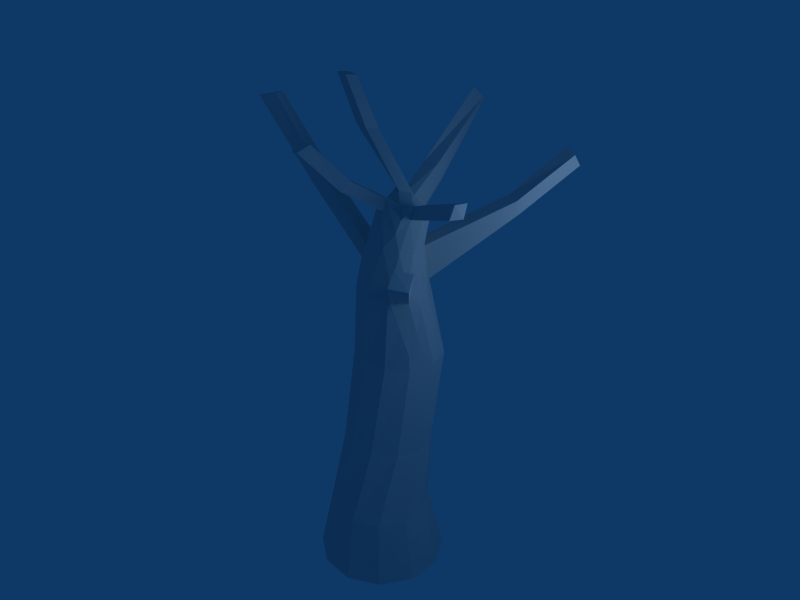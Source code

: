 # Source: tree3.blend  (saved by Blender 2.44.0; exported with 4.5.12 LTS)
import bpy
from mathutils import Matrix  # noqa: F401  (used for matrix-valued properties, if any)

bpy.ops.wm.read_factory_settings(use_empty=True)
scene = bpy.context.scene
scene.name = 'Scene'

# ---- collections
col_collection_1 = bpy.data.collections.new('Collection 1'); scene.collection.children.link(col_collection_1)

# ---- world
world_world = bpy.data.worlds.new('World'); scene.world = world_world
world_world.color = (0.05656, 0.2208, 0.4)
world_world.use_sun_shadow = False
world_world.sun_shadow_jitter_overblur = 0.0
world_world.cycles.sampling_method = 'MANUAL'
world_world.cycles.sample_map_resolution = 256

# ---- cameras
cam_camera = bpy.data.cameras.new('Camera')
cam_camera.passepartout_alpha = 0.2
cam_camera.clip_end = 100.0
cam_camera.lens = 35.0
cam_camera.ortho_scale = 7.314
cam_camera.show_passepartout = False
cam_camera.show_safe_areas = True
cam_camera.dof.focus_distance = 0.0
cam_camera.dof.aperture_fstop = 128.0

# ---- lights
light_spot = bpy.data.lights.new('Spot', 'POINT')
light_spot.transmission_factor = 0.0
light_spot.cutoff_distance = 30.0
light_spot.energy = 100.0
light_spot.shadow_buffer_clip_start = 1.001
light_spot.shadow_soft_size = 1.0
light_spot.shadow_maximum_resolution = 0.006
light_spot.use_absolute_resolution = True
light_spot.cycles.use_multiple_importance_sampling = False

# ---- meshes
me_tube = bpy.data.meshes.new('Tube')
me_tube.from_pydata([(1.42, -1.057, 5.493), (1.632, -0.8869, 4.531), (1.587, -0.8693, 5.432), (1.756, -0.7603, 4.511), (1.369, -0.8926, 5.67), (1.531, -0.7987, 4.466), (0.1694, -1.311, 6.909), (1.654, -0.6695, 4.444), (1.514, -0.7114, 5.6), (-0.003477, -1.259, 6.887), (0.2418, -1.16, 6.998), (0.2582, -0.9689, 0.0006886), (1.085, -0.7251, 5.088), (0.07421, -1.122, 6.993), (0.7071, -0.7071, 8.764e-08), (1.142, -0.6944, 5.315), (-0.2621, -0.9736, 0.001882), (1.244, -0.5452, 5.059), (1.273, -0.5152, 5.286), (0.2194, -0.7897, 1.01), (0.9171, -0.5788, 4.976), (0.5973, -0.5939, 1.015), (0.3105, -0.7935, 6.345), (0.9884, -0.5536, 5.214), (-0.2031, -0.7655, 1.003), (0.3857, -0.6923, 6.472), (1.083, -0.3939, 4.95), (0.9823, -0.2549, 0.003883), (0.1308, -0.7414, 6.341), (1.121, -0.3707, 5.181), (0.2094, -0.6607, 6.483), (-0.7091, -0.711, 0.001037), (1.566, -0.1812, 6.139), (1.615, -0.1436, 6.342), (0.2914, -0.4314, 2.155), (0.8045, -0.2159, 1.01), (-0.05894, -0.5075, 2.157), (-0.5543, -0.5533, 1.005), (0.5886, -0.1682, 2.134), (1.616, 0.01776, 6.12), (1.641, 0.05267, 6.323), (0.2913, -0.325, 4.997), (0.1972, -0.3344, 4.738), (0.4999, -0.2227, 4.677), (0.5552, -0.2116, 4.923), (0.05521, -0.2875, 3.603), (0.3789, -0.2053, 3.553), (-0.4154, -0.3472, 2.126), (0.4698, -0.2603, 5.494), (0.6207, -0.1759, 5.708), (0.5014, -0.1994, 6.15), (0.4277, -0.2065, 5.972), (0.6767, -0.1331, 5.895), (0.2391, -0.2553, 5.535), (0.651, -0.1413, 5.433), (0.02208, -0.2862, 5.048), (0.6687, -0.01857, 4.615), (0.3233, -0.1709, 6.181), (-0.08851, -0.2755, 4.788), (0.9888, 0.265, 0.005545), (0.7391, -0.01472, 5.887), (0.2431, -0.1442, 5.997), (-0.9659, -0.2589, 1.001e-05), (0.6811, -0.02377, 4.861), (-0.2645, -0.2098, 3.666), (0.6873, 0.1826, 2.101), (0.63, 0.05351, 3.54), (0.7825, 0.02536, 6.075), (-0.7518, -0.1908, 1.022), (0.7444, 0.2157, 1.025), (0.03602, -0.1125, 5.553), (0.7119, 0.05194, 5.371), (0.4823, 0.03208, 6.017), (0.1715, -0.02513, 5.953), (-0.6384, -0.02983, 2.091), (-0.1775, -0.1005, 5.073), (0.09185, 0.02159, 5.759), (0.7736, 0.1734, 5.851), (-0.2872, -0.06975, 4.809), (0.5827, 0.1783, 5.975), (0.8037, 0.216, 6.05), (0.6833, 0.2213, 4.552), (-0.4877, 0.02669, 3.728), (0.6655, 0.2155, 4.82), (-0.07468, 0.1094, 5.554), (-1.867, -0.4241, 7.163), (0.7346, 0.431, 3.562), (0.09614, 0.1708, 5.926), (0.6555, 0.2656, 5.332), (0.2995, 0.192, 6.127), (-1.632, -0.3042, 7.195), (0.682, 0.3389, 5.628), (-0.724, 0.2365, 1.027), (0.03767, 0.2222, 5.736), (0.6183, 0.4828, 2.068), (0.5222, 0.5492, 1.04), (-0.2562, 0.1585, 5.078), (-0.9659, 0.2588, -1.192e-07), (0.7064, 0.3785, 5.846), (0.3967, 0.3314, 6.088), (-0.353, 0.2009, 4.801), (-1.27, -0.03338, 5.927), (0.7092, 0.7078, 0.0005284), (-1.122, -0.005175, 6.148), (-0.6817, 0.3135, 2.073), (-0.07599, 0.3196, 5.542), (-0.3445, 0.211, 6.836), (0.6084, 0.4473, 4.56), (0.5648, 0.4609, 4.831), (0.1208, 0.3406, 6.133), (-2.015, -0.1867, 7.125), (0.5225, 0.453, 5.339), (-0.5429, 0.3227, 3.753), (0.08883, 0.3905, 5.936), (-1.778, -0.08967, 7.178), (0.5261, 0.475, 5.64), (0.542, 0.491, 5.854), (-0.7051, 0.191, 7.499), (-0.5886, 0.2524, 6.858), (-0.5, 0.5775, 1.005), (-0.2079, 0.4042, 5.064), (0.2201, 0.4713, 6.096), (0.3561, 0.5172, 5.854), (0.1432, 0.7391, 1.003), (0.641, 0.7519, 3.583), (0.3429, 0.526, 5.653), (0.2001, 0.5004, 5.901), (0.009453, 0.4767, 5.512), (-0.2788, 0.4586, 4.781), (-0.9236, 0.2247, 7.514), (-1.251, 0.2215, 6.163), (-0.3131, 0.4051, 6.813), (-1.39, 0.2227, 5.938), (0.3447, 0.5631, 5.394), (0.3958, 0.7497, 2.059), (0.3999, 0.6317, 4.882), (-0.2269, 0.7355, 0.9895), (-0.5726, 0.6067, 2.065), (0.1596, 0.5657, 5.461), (0.4449, 0.6572, 4.639), (-0.7071, 0.7071, -1.192e-07), (-0.6784, 0.3636, 7.479), (-0.0551, 0.5896, 5.025), (0.2588, 0.9659, 0.0), (-0.5576, 0.4444, 6.834), (-0.4346, 0.5875, 3.743), (0.1714, 0.6788, 4.957), (-0.8938, 0.3997, 7.493), (-0.08365, 0.6559, 4.748), (0.1911, 0.7372, 4.702), (0.01818, 0.9049, 2.065), (-0.3266, 0.8237, 2.065), (-0.2588, 0.9659, 3.511e-05), (0.3022, 0.9186, 3.632), (-0.2198, 0.7793, 3.706), (0.001845, 0.8842, 3.668), (-0.1427, 1.117, 6.256), (0.043, 1.187, 6.227), (0.06734, 1.251, 6.003), (1.279, 1.445, 5.912), (-0.153, 1.226, 6.03), (1.296, 1.488, 5.714), (1.089, 1.539, 5.951), (1.104, 1.633, 5.769), (1.722, 2.064, 6.513), (1.541, 2.136, 6.582), (1.739, 2.178, 6.348), (1.555, 2.29, 6.451), (-0.2239, 2.213, 7.114), (-0.1199, 2.299, 6.971), (-0.3615, 2.403, 7.046), (-0.2481, 2.453, 6.863)], [], [(102, 95, 69, 59), (59, 69, 35, 27), (27, 35, 21, 14), (14, 21, 19, 11), (11, 19, 24, 16), (16, 24, 37, 31), (31, 37, 68, 62), (62, 68, 92, 97), (97, 92, 119, 140), (140, 119, 136, 152), (152, 136, 123, 143), (95, 102, 143, 123), (95, 123, 150, 134), (123, 136, 151, 150), (136, 119, 137, 151), (119, 92, 104, 137), (92, 68, 74, 104), (68, 37, 47, 74), (37, 24, 36, 47), (24, 19, 34, 36), (19, 21, 38, 34), (21, 35, 65, 38), (35, 69, 94, 65), (69, 95, 134, 94), (94, 134, 153, 124), (65, 94, 124, 86), (38, 65, 86, 66), (34, 38, 66, 46), (36, 34, 46, 45), (47, 36, 45, 64), (74, 47, 64, 82), (104, 74, 82, 112), (137, 104, 112, 145), (151, 137, 145, 154), (150, 151, 154, 155), (134, 150, 155, 153), (153, 155, 149, 139), (155, 154, 148, 149), (154, 145, 128, 148), (145, 112, 100, 128), (112, 82, 78, 100), (82, 64, 58, 78), (64, 45, 42, 58), (45, 46, 43, 42), (46, 66, 56, 43), (66, 86, 81, 56), (86, 124, 107, 81), (124, 153, 139, 107), (67, 79, 72, 52), (79, 99, 89, 72), (122, 121, 99, 116), (116, 99, 79, 98), (98, 79, 67, 80), (52, 72, 57, 50), (57, 72, 89, 73), (73, 89, 109, 87), (125, 122, 116, 115), (115, 116, 98, 91), (91, 98, 80, 77), (60, 67, 52, 49), (49, 52, 50, 51), (61, 57, 73, 76), (76, 73, 87, 93), (93, 87, 109, 113), (113, 109, 121, 126), (126, 121, 122, 125), (139, 135, 108, 107), (107, 108, 83, 81), (81, 83, 63, 56), (43, 44, 41, 42), (42, 41, 55, 58), (58, 55, 75, 78), (78, 75, 96, 100), (128, 120, 142, 148), (148, 142, 146, 149), (149, 146, 135, 139), (50, 25, 22, 51), (57, 30, 25, 50), (61, 28, 30, 57), (51, 22, 28, 61), (80, 40, 39, 77), (67, 33, 40, 80), (60, 32, 33, 67), (77, 39, 32, 60), (39, 40, 33, 32), (121, 144, 131, 99), (109, 118, 144, 121), (89, 106, 118, 109), (99, 131, 106, 89), (96, 103, 101, 100), (120, 130, 103, 96), (128, 132, 130, 120), (100, 101, 132, 128), (4, 0, 2, 8), (133, 125, 115, 111), (108, 111, 88, 83), (111, 115, 91, 88), (83, 88, 71, 63), (88, 91, 77, 71), (63, 71, 54, 44), (71, 77, 60, 54), (44, 54, 48, 41), (54, 60, 49, 48), (41, 48, 53, 55), (48, 49, 51, 53), (55, 53, 70, 75), (53, 51, 61, 70), (75, 70, 84, 96), (70, 61, 76, 84), (96, 84, 105, 120), (84, 76, 93, 105), (120, 105, 127, 142), (105, 93, 113, 127), (142, 127, 138, 146), (146, 138, 133, 135), (138, 126, 125, 133), (138, 127, 160, 158), (126, 138, 158, 157), (127, 113, 156, 160), (113, 126, 157, 156), (133, 111, 159, 162), (111, 108, 161, 159), (135, 133, 162, 163), (108, 135, 163, 161), (28, 22, 6, 9), (30, 28, 9, 13), (25, 30, 13, 10), (22, 25, 10, 6), (6, 10, 13, 9), (106, 131, 141, 117), (118, 106, 117, 129), (144, 118, 129, 147), (131, 144, 147, 141), (141, 147, 129, 117), (156, 157, 169, 168), (160, 156, 168, 170), (157, 158, 171, 169), (158, 160, 170, 171), (170, 168, 169, 171), (132, 101, 85, 110), (130, 132, 110, 114), (103, 130, 114, 90), (101, 103, 90, 85), (85, 90, 114, 110), (161, 163, 167, 166), (163, 162, 165, 167), (159, 161, 166, 164), (162, 159, 164, 165), (167, 165, 164, 166), (18, 8, 2, 17), (15, 4, 8, 18), (12, 0, 4, 15), (0, 12, 17, 2), (63, 29, 26, 56), (29, 18, 17, 26), (44, 23, 29, 63), (23, 15, 18, 29), (43, 20, 23, 44), (20, 12, 15, 23), (56, 26, 20, 43), (20, 26, 7, 5), (12, 20, 5, 1), (26, 17, 3, 7), (17, 12, 1, 3), (7, 3, 1, 5)])
me_tube.use_remesh_preserve_volume = False
me_tube.use_remesh_preserve_attributes = False
me_tube.use_mirror_vertex_groups = False
me_tube.update()

# ---- objects
ob_tree = bpy.data.objects.new('Tree', me_tube)
ob_lamp = bpy.data.objects.new('Lamp', light_spot)
ob_camera = bpy.data.objects.new('Camera', cam_camera)

# ---- transforms, parenting, visibility, modifiers, constraints
ob_tree.location = (0.0, 0.0, 0.0)
ob_tree.lock_rotations_4d = False
ob_tree.empty_display_type = 'ARROWS'
ob_tree.color = (0.0, 0.0, 0.0, 1.0)
ob_tree.lineart.crease_threshold = 0.0
ob_lamp.location = (4.076, 1.005, 5.904)
ob_lamp.rotation_euler = (0.6503, 0.05522, 1.866)
ob_lamp.lock_rotations_4d = False
ob_lamp.empty_display_type = 'ARROWS'
ob_lamp.color = (0.0, 0.0, 0.0, 0.0)
ob_lamp.lineart.crease_threshold = 0.0
ob_camera.location = (7.481, -6.508, 9.406)
ob_camera.rotation_euler = (1.109, 0.01082, 0.8149)
ob_camera.lock_rotations_4d = False
ob_camera.empty_display_type = 'ARROWS'
ob_camera.color = (0.0, 0.0, 0.0, 0.0)
ob_camera.display_type = 'WIRE'
ob_camera.lineart.crease_threshold = 0.0

# ---- collection membership
col_collection_1.objects.link(ob_tree)
col_collection_1.objects.link(ob_lamp)
col_collection_1.objects.link(ob_camera)

# ---- scene / render settings (as saved in the file)
scene.camera = ob_camera
scene.frame_start = 1; scene.frame_end = 250; scene.frame_set(1)
scene.render.engine = 'BLENDER_EEVEE_NEXT'
scene.render.image_settings.file_format = 'JPEG'
scene.render.image_settings.quality = 100
scene.render.image_settings.compression = 100
scene.render.image_settings.exr_codec = 'RLE'
scene.render.resolution_x = 640
scene.render.resolution_y = 480
scene.render.pixel_aspect_x = 100.0
scene.render.pixel_aspect_y = 100.0
scene.render.fps = 25
scene.render.dither_intensity = 0.0
scene.render.use_compositing = False
scene.render.use_sequencer = False
scene.render.bake_margin = 2
scene.render.bake_bias = 0.0
scene.render.use_stamp_time = False
scene.render.use_stamp_date = False
scene.render.use_stamp_frame = False
scene.render.use_stamp_camera = False
scene.render.use_stamp_scene = False
scene.render.use_stamp_filename = False
scene.render.use_stamp_render_time = False
scene.render.stamp_font_size = 0
scene.cycles.use_denoising = False
scene.cycles.samples = 10
scene.cycles.sampling_pattern = 'TABULATED_SOBOL'
scene.cycles.light_sampling_threshold = 0.0
scene.cycles.use_adaptive_sampling = False
scene.cycles.use_light_tree = False
scene.cycles.blur_glossy = 0.0
scene.cycles.volume_bounces = 1
scene.cycles.pixel_filter_type = 'GAUSSIAN'
scene.cycles.sample_clamp_indirect = 0.0
scene.view_settings.view_transform = 'Raw'
bpy.context.view_layer.update()
